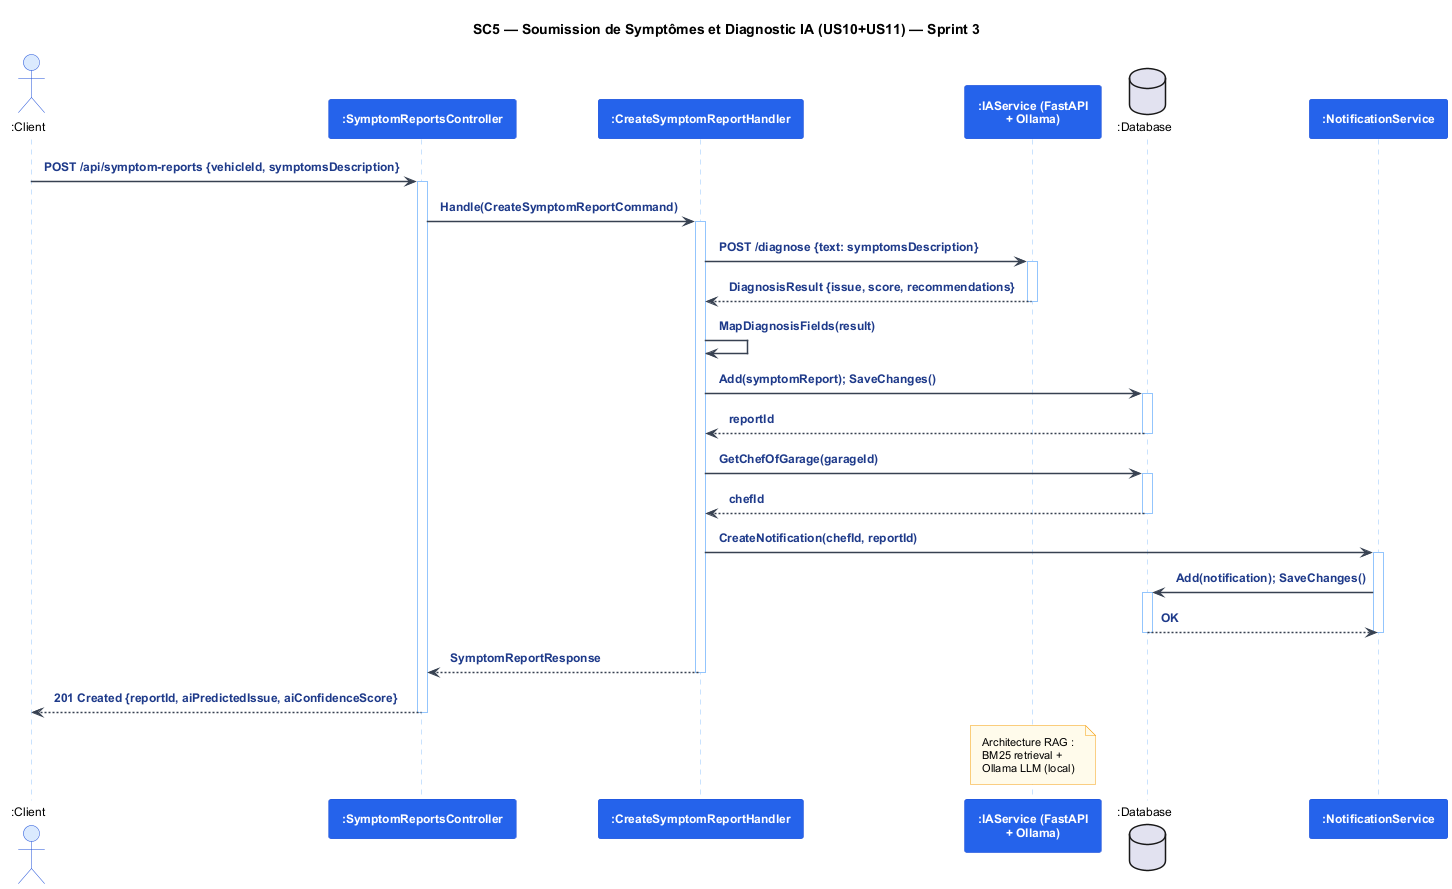

The diagram above was rendered by PlantUML. Its source (embedded in the PNG):
@startuml seq_s3_symptom
skinparam backgroundColor #FFFFFF
skinparam defaultFontName Arial
skinparam defaultFontSize 12
skinparam SequenceParticipantBorderColor #1D4ED8
skinparam SequenceParticipantBackgroundColor #2563EB
skinparam SequenceParticipantFontColor #FFFFFF
skinparam SequenceParticipantFontStyle bold
skinparam SequenceParticipantFontSize 12
skinparam SequenceActorBorderColor #1D4ED8
skinparam SequenceActorBackgroundColor #DBEAFE
skinparam SequenceArrowColor #374151
skinparam SequenceArrowThickness 1.5
skinparam SequenceArrowFontSize 12
skinparam SequenceArrowFontStyle bold
skinparam SequenceArrowFontColor #1E3A8A
skinparam SequenceLifeLineBorderColor #93C5FD
skinparam SequenceLifeLineBorderThickness 1.5
skinparam NoteBackgroundColor #FFFBEB
skinparam NoteBorderColor #F59E0B
skinparam NoteFontSize 11
skinparam TitleFontSize 14
skinparam TitleFontStyle bold
skinparam padding 6

title SC5 — Soumission de Symptômes et Diagnostic IA (US10+US11) — Sprint 3

actor ":Client" as cli
participant ":SymptomReportsController" as ctrl
participant ":CreateSymptomReportHandler" as hand
participant ":IAService (FastAPI\n+ Ollama)" as ia
database ":Database" as db
participant ":NotificationService" as notif

cli -> ctrl : POST /api/symptom-reports {vehicleId, symptomsDescription}
activate ctrl
ctrl -> hand : Handle(CreateSymptomReportCommand)
activate hand

hand -> ia : POST /diagnose {text: symptomsDescription}
activate ia
ia --> hand : DiagnosisResult {issue, score, recommendations}
deactivate ia

hand -> hand : MapDiagnosisFields(result)
hand -> db : Add(symptomReport); SaveChanges()
activate db
db --> hand : reportId
deactivate db

hand -> db : GetChefOfGarage(garageId)
activate db
db --> hand : chefId
deactivate db

hand -> notif : CreateNotification(chefId, reportId)
activate notif
notif -> db : Add(notification); SaveChanges()
activate db
db --> notif : OK
deactivate db
deactivate notif

hand --> ctrl : SymptomReportResponse
deactivate hand
ctrl --> cli : 201 Created {reportId, aiPredictedIssue, aiConfidenceScore}
deactivate ctrl

note over ia : Architecture RAG :\nBM25 retrieval +\nOllama LLM (local)

@enduml